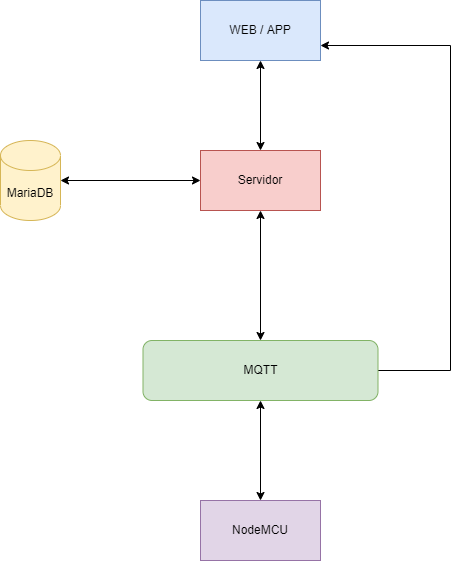

The diagram above was exported from draw.io. Its source (the exported page's mxGraphModel, read from the mxfile embedded in the PNG):
<mxGraphModel dx="1381" dy="764" grid="1" gridSize="10" guides="1" tooltips="1" connect="1" arrows="1" fold="1" page="1" pageScale="1" pageWidth="827" pageHeight="1169" math="0" shadow="0">
  <root>
    <mxCell id="0" />
    <mxCell id="1" parent="0" />
    <mxCell id="zTHpQbXlNXL1QtFPeAzE-6" style="edgeStyle=orthogonalEdgeStyle;rounded=0;orthogonalLoop=1;jettySize=auto;html=1;startArrow=classic;startFill=1;" parent="1" source="zTHpQbXlNXL1QtFPeAzE-1" target="zTHpQbXlNXL1QtFPeAzE-2" edge="1">
      <mxGeometry relative="1" as="geometry" />
    </mxCell>
    <mxCell id="zTHpQbXlNXL1QtFPeAzE-1" value="WEB / APP" style="rounded=0;whiteSpace=wrap;html=1;fillColor=#dae8fc;strokeColor=#6c8ebf;" parent="1" vertex="1">
      <mxGeometry x="340" y="40" width="120" height="60" as="geometry" />
    </mxCell>
    <mxCell id="zTHpQbXlNXL1QtFPeAzE-7" style="edgeStyle=orthogonalEdgeStyle;rounded=0;orthogonalLoop=1;jettySize=auto;html=1;startArrow=classic;startFill=1;" parent="1" source="zTHpQbXlNXL1QtFPeAzE-2" target="zTHpQbXlNXL1QtFPeAzE-5" edge="1">
      <mxGeometry relative="1" as="geometry" />
    </mxCell>
    <mxCell id="zTHpQbXlNXL1QtFPeAzE-8" style="edgeStyle=orthogonalEdgeStyle;rounded=0;orthogonalLoop=1;jettySize=auto;html=1;entryX=0.5;entryY=0;entryDx=0;entryDy=0;startArrow=classic;startFill=1;" parent="1" source="zTHpQbXlNXL1QtFPeAzE-2" target="zTHpQbXlNXL1QtFPeAzE-3" edge="1">
      <mxGeometry relative="1" as="geometry" />
    </mxCell>
    <mxCell id="zTHpQbXlNXL1QtFPeAzE-2" value="Servidor" style="rounded=0;whiteSpace=wrap;html=1;fillColor=#f8cecc;strokeColor=#b85450;" parent="1" vertex="1">
      <mxGeometry x="340" y="190" width="120" height="60" as="geometry" />
    </mxCell>
    <mxCell id="zTHpQbXlNXL1QtFPeAzE-9" style="edgeStyle=orthogonalEdgeStyle;rounded=0;orthogonalLoop=1;jettySize=auto;html=1;startArrow=classic;startFill=1;" parent="1" source="zTHpQbXlNXL1QtFPeAzE-3" target="zTHpQbXlNXL1QtFPeAzE-4" edge="1">
      <mxGeometry relative="1" as="geometry" />
    </mxCell>
    <mxCell id="zTHpQbXlNXL1QtFPeAzE-10" style="edgeStyle=orthogonalEdgeStyle;rounded=0;orthogonalLoop=1;jettySize=auto;html=1;entryX=1;entryY=0.75;entryDx=0;entryDy=0;startArrow=none;startFill=0;" parent="1" source="zTHpQbXlNXL1QtFPeAzE-3" target="zTHpQbXlNXL1QtFPeAzE-1" edge="1">
      <mxGeometry relative="1" as="geometry">
        <Array as="points">
          <mxPoint x="590" y="410" />
          <mxPoint x="590" y="85" />
        </Array>
      </mxGeometry>
    </mxCell>
    <mxCell id="zTHpQbXlNXL1QtFPeAzE-3" value="MQTT" style="rounded=1;whiteSpace=wrap;html=1;fillColor=#d5e8d4;strokeColor=#82b366;" parent="1" vertex="1">
      <mxGeometry x="282.5" y="380" width="235" height="60" as="geometry" />
    </mxCell>
    <mxCell id="zTHpQbXlNXL1QtFPeAzE-4" value="NodeMCU" style="rounded=0;whiteSpace=wrap;html=1;fillColor=#e1d5e7;strokeColor=#9673a6;" parent="1" vertex="1">
      <mxGeometry x="340" y="540" width="120" height="60" as="geometry" />
    </mxCell>
    <mxCell id="zTHpQbXlNXL1QtFPeAzE-5" value="MariaDB" style="shape=cylinder3;whiteSpace=wrap;html=1;boundedLbl=1;backgroundOutline=1;size=15;fillColor=#fff2cc;strokeColor=#d6b656;" parent="1" vertex="1">
      <mxGeometry x="140" y="180" width="60" height="80" as="geometry" />
    </mxCell>
  </root>
</mxGraphModel>